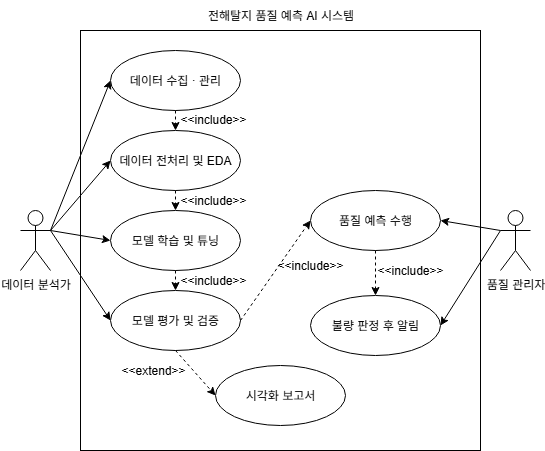

The diagram above was exported from draw.io. Its source (the exported page's mxGraphModel, read from the mxfile embedded in the PNG):
<mxGraphModel dx="1426" dy="759" grid="1" gridSize="10" guides="1" tooltips="1" connect="1" arrows="1" fold="1" page="1" pageScale="1" pageWidth="827" pageHeight="1169" math="0" shadow="0">
  <root>
    <mxCell id="0" />
    <mxCell id="1" parent="0" />
    <mxCell id="5HN3tNxMiShIa8OLMtPl-1" value="" style="rounded=0;whiteSpace=wrap;html=1;labelPosition=center;verticalLabelPosition=top;align=center;verticalAlign=bottom;" parent="1" vertex="1">
      <mxGeometry x="270" y="165" width="400" height="420" as="geometry" />
    </mxCell>
    <mxCell id="5HN3tNxMiShIa8OLMtPl-2" value="데이터 분석가" style="shape=umlActor;verticalLabelPosition=bottom;verticalAlign=top;html=1;outlineConnect=0;" parent="1" vertex="1">
      <mxGeometry x="210" y="345" width="30" height="60" as="geometry" />
    </mxCell>
    <mxCell id="5HN3tNxMiShIa8OLMtPl-3" value="품질 관리자" style="shape=umlActor;verticalLabelPosition=bottom;verticalAlign=top;html=1;outlineConnect=0;" parent="1" vertex="1">
      <mxGeometry x="690" y="345" width="30" height="60" as="geometry" />
    </mxCell>
    <mxCell id="5HN3tNxMiShIa8OLMtPl-4" value="전해탈지 품질 예측 AI 시스템" style="text;html=1;align=center;verticalAlign=middle;resizable=0;points=[];autosize=1;strokeColor=none;fillColor=none;" parent="1" vertex="1">
      <mxGeometry x="385" y="135" width="170" height="30" as="geometry" />
    </mxCell>
    <mxCell id="5HN3tNxMiShIa8OLMtPl-5" value="데이터 수집 · 관리" style="ellipse;whiteSpace=wrap;html=1;" parent="1" vertex="1">
      <mxGeometry x="300" y="185" width="130" height="60" as="geometry" />
    </mxCell>
    <mxCell id="5HN3tNxMiShIa8OLMtPl-6" value="데이터 전처리 및 EDA" style="ellipse;whiteSpace=wrap;html=1;" parent="1" vertex="1">
      <mxGeometry x="300" y="265" width="130" height="60" as="geometry" />
    </mxCell>
    <mxCell id="5HN3tNxMiShIa8OLMtPl-7" value="모델 학습 및 튜닝" style="ellipse;whiteSpace=wrap;html=1;" parent="1" vertex="1">
      <mxGeometry x="300" y="345" width="130" height="60" as="geometry" />
    </mxCell>
    <mxCell id="5HN3tNxMiShIa8OLMtPl-8" value="모델 평가 및 검증" style="ellipse;whiteSpace=wrap;html=1;" parent="1" vertex="1">
      <mxGeometry x="300" y="425" width="130" height="60" as="geometry" />
    </mxCell>
    <mxCell id="5HN3tNxMiShIa8OLMtPl-10" value="품질 예측 수행" style="ellipse;whiteSpace=wrap;html=1;" parent="1" vertex="1">
      <mxGeometry x="500" y="325" width="130" height="60" as="geometry" />
    </mxCell>
    <mxCell id="5HN3tNxMiShIa8OLMtPl-11" value="불량 판정 후 알림" style="ellipse;whiteSpace=wrap;html=1;" parent="1" vertex="1">
      <mxGeometry x="500" y="430" width="130" height="60" as="geometry" />
    </mxCell>
    <mxCell id="5HN3tNxMiShIa8OLMtPl-12" value="시각화 보고서" style="ellipse;whiteSpace=wrap;html=1;" parent="1" vertex="1">
      <mxGeometry x="405" y="500" width="130" height="60" as="geometry" />
    </mxCell>
    <mxCell id="5HN3tNxMiShIa8OLMtPl-16" value="" style="endArrow=classic;html=1;rounded=0;entryX=0;entryY=0.5;entryDx=0;entryDy=0;exitX=1;exitY=0.3333333333333333;exitDx=0;exitDy=0;exitPerimeter=0;" parent="1" source="5HN3tNxMiShIa8OLMtPl-2" target="5HN3tNxMiShIa8OLMtPl-5" edge="1">
      <mxGeometry width="50" height="50" relative="1" as="geometry">
        <mxPoint x="390" y="420" as="sourcePoint" />
        <mxPoint x="440" y="370" as="targetPoint" />
      </mxGeometry>
    </mxCell>
    <mxCell id="5HN3tNxMiShIa8OLMtPl-17" value="" style="endArrow=classic;html=1;rounded=0;entryX=0;entryY=0.5;entryDx=0;entryDy=0;exitX=1;exitY=0.3333333333333333;exitDx=0;exitDy=0;exitPerimeter=0;" parent="1" source="5HN3tNxMiShIa8OLMtPl-2" target="5HN3tNxMiShIa8OLMtPl-6" edge="1">
      <mxGeometry width="50" height="50" relative="1" as="geometry">
        <mxPoint x="250" y="480" as="sourcePoint" />
        <mxPoint x="310" y="330" as="targetPoint" />
      </mxGeometry>
    </mxCell>
    <mxCell id="5HN3tNxMiShIa8OLMtPl-18" value="" style="endArrow=classic;html=1;rounded=0;entryX=0;entryY=0.5;entryDx=0;entryDy=0;exitX=1;exitY=0.3333333333333333;exitDx=0;exitDy=0;exitPerimeter=0;" parent="1" source="5HN3tNxMiShIa8OLMtPl-2" target="5HN3tNxMiShIa8OLMtPl-7" edge="1">
      <mxGeometry width="50" height="50" relative="1" as="geometry">
        <mxPoint x="280" y="410" as="sourcePoint" />
        <mxPoint x="340" y="340" as="targetPoint" />
      </mxGeometry>
    </mxCell>
    <mxCell id="5HN3tNxMiShIa8OLMtPl-20" value="" style="endArrow=classic;html=1;rounded=0;entryX=0;entryY=0.5;entryDx=0;entryDy=0;exitX=1;exitY=0.3333333333333333;exitDx=0;exitDy=0;exitPerimeter=0;" parent="1" source="5HN3tNxMiShIa8OLMtPl-2" target="5HN3tNxMiShIa8OLMtPl-8" edge="1">
      <mxGeometry width="50" height="50" relative="1" as="geometry">
        <mxPoint x="290" y="370" as="sourcePoint" />
        <mxPoint x="350" y="380" as="targetPoint" />
      </mxGeometry>
    </mxCell>
    <mxCell id="5HN3tNxMiShIa8OLMtPl-21" value="" style="endArrow=classic;html=1;rounded=0;entryX=0;entryY=0.5;entryDx=0;entryDy=0;exitX=0.5;exitY=1;exitDx=0;exitDy=0;dashed=1;" parent="1" source="5HN3tNxMiShIa8OLMtPl-8" target="5HN3tNxMiShIa8OLMtPl-12" edge="1">
      <mxGeometry width="50" height="50" relative="1" as="geometry">
        <mxPoint x="240" y="360" as="sourcePoint" />
        <mxPoint x="370" y="520" as="targetPoint" />
      </mxGeometry>
    </mxCell>
    <mxCell id="5HN3tNxMiShIa8OLMtPl-22" value="" style="endArrow=classic;html=1;rounded=0;exitX=0.5;exitY=1;exitDx=0;exitDy=0;dashed=1;entryX=0.5;entryY=0;entryDx=0;entryDy=0;" parent="1" source="5HN3tNxMiShIa8OLMtPl-7" target="5HN3tNxMiShIa8OLMtPl-8" edge="1">
      <mxGeometry width="50" height="50" relative="1" as="geometry">
        <mxPoint x="390" y="490" as="sourcePoint" />
        <mxPoint x="370" y="430" as="targetPoint" />
      </mxGeometry>
    </mxCell>
    <mxCell id="5HN3tNxMiShIa8OLMtPl-23" value="" style="endArrow=classic;html=1;rounded=0;exitX=0.5;exitY=1;exitDx=0;exitDy=0;dashed=1;entryX=0.5;entryY=0;entryDx=0;entryDy=0;" parent="1" source="5HN3tNxMiShIa8OLMtPl-6" target="5HN3tNxMiShIa8OLMtPl-7" edge="1">
      <mxGeometry width="50" height="50" relative="1" as="geometry">
        <mxPoint x="420" y="410" as="sourcePoint" />
        <mxPoint x="420" y="430" as="targetPoint" />
      </mxGeometry>
    </mxCell>
    <mxCell id="5HN3tNxMiShIa8OLMtPl-24" value="" style="endArrow=classic;html=1;rounded=0;exitX=0.5;exitY=1;exitDx=0;exitDy=0;dashed=1;entryX=0.5;entryY=0;entryDx=0;entryDy=0;" parent="1" source="5HN3tNxMiShIa8OLMtPl-5" target="5HN3tNxMiShIa8OLMtPl-6" edge="1">
      <mxGeometry width="50" height="50" relative="1" as="geometry">
        <mxPoint x="410" y="380" as="sourcePoint" />
        <mxPoint x="410" y="400" as="targetPoint" />
      </mxGeometry>
    </mxCell>
    <mxCell id="5HN3tNxMiShIa8OLMtPl-25" value="" style="endArrow=classic;html=1;rounded=0;exitX=1;exitY=0.5;exitDx=0;exitDy=0;dashed=1;entryX=0;entryY=0.5;entryDx=0;entryDy=0;" parent="1" source="5HN3tNxMiShIa8OLMtPl-8" target="5HN3tNxMiShIa8OLMtPl-10" edge="1">
      <mxGeometry width="50" height="50" relative="1" as="geometry">
        <mxPoint x="490" y="360" as="sourcePoint" />
        <mxPoint x="490" y="380" as="targetPoint" />
      </mxGeometry>
    </mxCell>
    <mxCell id="5HN3tNxMiShIa8OLMtPl-26" value="" style="endArrow=classic;html=1;rounded=0;exitX=0.5;exitY=1;exitDx=0;exitDy=0;dashed=1;entryX=0.5;entryY=0;entryDx=0;entryDy=0;" parent="1" source="5HN3tNxMiShIa8OLMtPl-10" target="5HN3tNxMiShIa8OLMtPl-11" edge="1">
      <mxGeometry width="50" height="50" relative="1" as="geometry">
        <mxPoint x="570" y="607.5" as="sourcePoint" />
        <mxPoint x="630" y="407.5" as="targetPoint" />
      </mxGeometry>
    </mxCell>
    <mxCell id="5HN3tNxMiShIa8OLMtPl-27" value="&amp;lt;&amp;lt;include&amp;gt;&amp;gt;" style="text;html=1;align=center;verticalAlign=middle;whiteSpace=wrap;rounded=0;" parent="1" vertex="1">
      <mxGeometry x="373" y="239" width="60" height="30" as="geometry" />
    </mxCell>
    <mxCell id="5HN3tNxMiShIa8OLMtPl-28" value="&amp;lt;&amp;lt;include&amp;gt;&amp;gt;" style="text;html=1;align=center;verticalAlign=middle;whiteSpace=wrap;rounded=0;" parent="1" vertex="1">
      <mxGeometry x="373" y="320" width="60" height="30" as="geometry" />
    </mxCell>
    <mxCell id="5HN3tNxMiShIa8OLMtPl-29" value="&amp;lt;&amp;lt;include&amp;gt;&amp;gt;" style="text;html=1;align=center;verticalAlign=middle;whiteSpace=wrap;rounded=0;" parent="1" vertex="1">
      <mxGeometry x="373" y="400" width="60" height="30" as="geometry" />
    </mxCell>
    <mxCell id="5HN3tNxMiShIa8OLMtPl-30" value="&amp;lt;&amp;lt;include&amp;gt;&amp;gt;" style="text;html=1;align=center;verticalAlign=middle;whiteSpace=wrap;rounded=0;" parent="1" vertex="1">
      <mxGeometry x="470" y="385" width="60" height="30" as="geometry" />
    </mxCell>
    <mxCell id="5HN3tNxMiShIa8OLMtPl-33" value="&amp;lt;&amp;lt;include&amp;gt;&amp;gt;" style="text;html=1;align=center;verticalAlign=middle;whiteSpace=wrap;rounded=0;" parent="1" vertex="1">
      <mxGeometry x="570" y="389.5" width="60" height="30" as="geometry" />
    </mxCell>
    <mxCell id="5HN3tNxMiShIa8OLMtPl-34" value="&amp;lt;&amp;lt;extend&amp;gt;&amp;gt;" style="text;html=1;align=center;verticalAlign=middle;whiteSpace=wrap;rounded=0;" parent="1" vertex="1">
      <mxGeometry x="313" y="490" width="60" height="30" as="geometry" />
    </mxCell>
    <mxCell id="5HN3tNxMiShIa8OLMtPl-35" value="" style="endArrow=classic;html=1;rounded=0;entryX=1;entryY=0.5;entryDx=0;entryDy=0;exitX=0;exitY=0.3333333333333333;exitDx=0;exitDy=0;exitPerimeter=0;" parent="1" source="5HN3tNxMiShIa8OLMtPl-3" target="5HN3tNxMiShIa8OLMtPl-10" edge="1">
      <mxGeometry width="50" height="50" relative="1" as="geometry">
        <mxPoint x="380" y="430" as="sourcePoint" />
        <mxPoint x="440" y="360" as="targetPoint" />
      </mxGeometry>
    </mxCell>
    <mxCell id="5HN3tNxMiShIa8OLMtPl-36" value="" style="endArrow=classic;html=1;rounded=0;entryX=1;entryY=0.5;entryDx=0;entryDy=0;exitX=0;exitY=0.3333333333333333;exitDx=0;exitDy=0;exitPerimeter=0;" parent="1" source="5HN3tNxMiShIa8OLMtPl-3" target="5HN3tNxMiShIa8OLMtPl-11" edge="1">
      <mxGeometry width="50" height="50" relative="1" as="geometry">
        <mxPoint x="750" y="402" as="sourcePoint" />
        <mxPoint x="690" y="360" as="targetPoint" />
      </mxGeometry>
    </mxCell>
  </root>
</mxGraphModel>